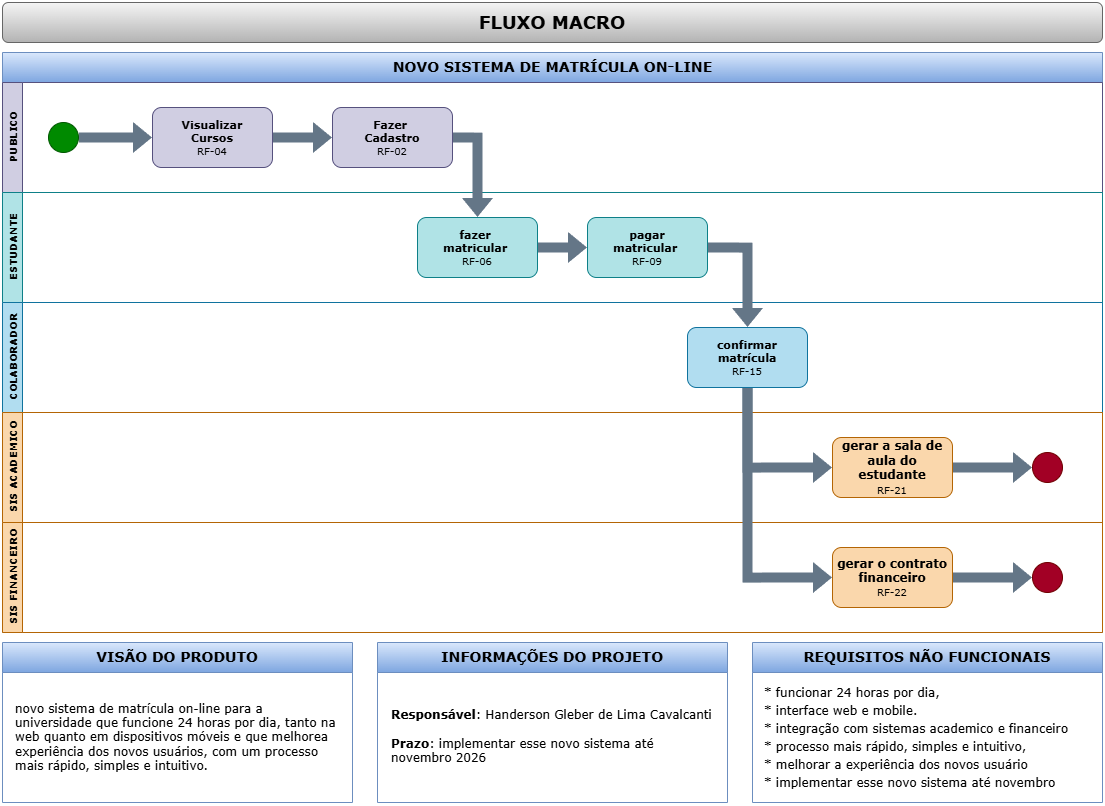

The diagram above was exported from draw.io. Its source (the exported page's mxGraphModel, read from the mxfile embedded in the PNG):
<mxGraphModel dx="2197" dy="1294" grid="1" gridSize="10" guides="1" tooltips="1" connect="1" arrows="1" fold="1" page="1" pageScale="1" pageWidth="1169" pageHeight="827" math="0" shadow="0">
  <root>
    <mxCell id="0" />
    <mxCell id="1" parent="0" />
    <mxCell id="eLlDdADkgpor2Fohqt2o-1" value="NOVO SISTEMA DE MATRÍCULA ON-LINE" style="swimlane;childLayout=stackLayout;resizeParent=1;resizeParentMax=0;horizontal=1;startSize=30;horizontalStack=0;html=1;fontFamily=Verdana;fontSize=14;labelBackgroundColor=none;fillColor=#dae8fc;strokeColor=#6c8ebf;fontStyle=1;gradientColor=#7ea6e0;" parent="1" vertex="1">
      <mxGeometry x="30" y="60" width="1100" height="580" as="geometry" />
    </mxCell>
    <mxCell id="eLlDdADkgpor2Fohqt2o-2" value="PUBLICO" style="swimlane;startSize=20;horizontal=0;html=1;fontFamily=Verdana;fontSize=10;labelBackgroundColor=none;fillColor=#d0cee2;strokeColor=#56517e;fontStyle=1" parent="eLlDdADkgpor2Fohqt2o-1" vertex="1">
      <mxGeometry y="30" width="1100" height="110" as="geometry" />
    </mxCell>
    <mxCell id="s2I3VurHLZZj_ZKnZF30-3" style="edgeStyle=none;shape=flexArrow;rounded=0;orthogonalLoop=1;jettySize=auto;html=1;strokeColor=none;align=center;verticalAlign=middle;fontFamily=Verdana;fontSize=11;fontColor=default;labelBackgroundColor=default;endArrow=classic;fillColor=#647687;fontStyle=1" parent="eLlDdADkgpor2Fohqt2o-2" source="eLlDdADkgpor2Fohqt2o-5" target="eLlDdADkgpor2Fohqt2o-6" edge="1">
      <mxGeometry relative="1" as="geometry" />
    </mxCell>
    <mxCell id="eLlDdADkgpor2Fohqt2o-5" value="Visualizar&lt;div&gt;Cursos&lt;/div&gt;&lt;div&gt;&lt;span style=&quot;font-weight: normal;&quot;&gt;&lt;font style=&quot;font-size: 10px;&quot;&gt;RF-04&lt;/font&gt;&lt;/span&gt;&lt;/div&gt;" style="rounded=1;whiteSpace=wrap;html=1;fontFamily=Verdana;fontSize=11;labelBackgroundColor=none;fillColor=#d0cee2;strokeColor=#56517e;fontStyle=1" parent="eLlDdADkgpor2Fohqt2o-2" vertex="1">
      <mxGeometry x="150" y="25" width="120" height="60" as="geometry" />
    </mxCell>
    <mxCell id="eLlDdADkgpor2Fohqt2o-6" value="Fazer&amp;nbsp;&lt;div&gt;Cadastro&lt;/div&gt;&lt;div&gt;&lt;span style=&quot;font-size: 10px; font-weight: 400;&quot;&gt;RF-02&lt;/span&gt;&lt;/div&gt;" style="rounded=1;whiteSpace=wrap;html=1;fontFamily=Verdana;fontSize=11;labelBackgroundColor=none;fillColor=#d0cee2;strokeColor=#56517e;fontStyle=1" parent="eLlDdADkgpor2Fohqt2o-2" vertex="1">
      <mxGeometry x="330" y="25" width="120" height="60" as="geometry" />
    </mxCell>
    <mxCell id="s2I3VurHLZZj_ZKnZF30-14" style="edgeStyle=none;shape=flexArrow;rounded=0;orthogonalLoop=1;jettySize=auto;html=1;strokeColor=none;align=center;verticalAlign=middle;fontFamily=Verdana;fontSize=11;fontColor=default;labelBackgroundColor=default;endArrow=classic;fillColor=#647687;fontStyle=1" parent="eLlDdADkgpor2Fohqt2o-2" source="s2I3VurHLZZj_ZKnZF30-13" target="eLlDdADkgpor2Fohqt2o-5" edge="1">
      <mxGeometry relative="1" as="geometry" />
    </mxCell>
    <mxCell id="s2I3VurHLZZj_ZKnZF30-13" value="" style="ellipse;whiteSpace=wrap;html=1;aspect=fixed;fontFamily=Verdana;fontSize=11;labelBackgroundColor=default;fillColor=#008a00;strokeColor=#005700;fontColor=#ffffff;fontStyle=1" parent="eLlDdADkgpor2Fohqt2o-2" vertex="1">
      <mxGeometry x="46" y="40" width="30" height="30" as="geometry" />
    </mxCell>
    <mxCell id="eLlDdADkgpor2Fohqt2o-3" value="ESTUDANTE" style="swimlane;startSize=20;horizontal=0;html=1;fontFamily=Verdana;fontSize=10;labelBackgroundColor=none;fillColor=#b0e3e6;strokeColor=#0e8088;fontStyle=1" parent="eLlDdADkgpor2Fohqt2o-1" vertex="1">
      <mxGeometry y="140" width="1100" height="110" as="geometry" />
    </mxCell>
    <mxCell id="eLlDdADkgpor2Fohqt2o-7" value="fazer&amp;nbsp;&lt;div&gt;matricular&amp;nbsp;&lt;/div&gt;&lt;div&gt;&lt;span style=&quot;font-size: 10px; font-weight: 400;&quot;&gt;RF-06&lt;/span&gt;&lt;/div&gt;" style="rounded=1;whiteSpace=wrap;html=1;fontFamily=Verdana;fontSize=11;labelBackgroundColor=none;fillColor=#b0e3e6;strokeColor=#0e8088;fontStyle=1" parent="eLlDdADkgpor2Fohqt2o-3" vertex="1">
      <mxGeometry x="415" y="25" width="120" height="60" as="geometry" />
    </mxCell>
    <mxCell id="s2I3VurHLZZj_ZKnZF30-16" value="pagar&lt;br&gt;&lt;div&gt;matricular&amp;nbsp;&lt;/div&gt;&lt;div&gt;&lt;span style=&quot;font-size: 10px; font-weight: 400;&quot;&gt;RF-09&lt;/span&gt;&lt;/div&gt;" style="rounded=1;whiteSpace=wrap;html=1;fontFamily=Verdana;fontSize=11;labelBackgroundColor=none;fillColor=#b0e3e6;strokeColor=#0e8088;fontStyle=1" parent="eLlDdADkgpor2Fohqt2o-3" vertex="1">
      <mxGeometry x="585" y="25" width="120" height="60" as="geometry" />
    </mxCell>
    <mxCell id="s2I3VurHLZZj_ZKnZF30-5" style="edgeStyle=orthogonalEdgeStyle;shape=flexArrow;rounded=0;orthogonalLoop=1;jettySize=auto;html=1;strokeColor=none;align=center;verticalAlign=middle;fontFamily=Verdana;fontSize=11;fontColor=default;labelBackgroundColor=default;endArrow=classic;exitX=1;exitY=0.5;exitDx=0;exitDy=0;fillColor=#647687;fontStyle=1" parent="eLlDdADkgpor2Fohqt2o-3" source="eLlDdADkgpor2Fohqt2o-7" target="s2I3VurHLZZj_ZKnZF30-16" edge="1">
      <mxGeometry relative="1" as="geometry" />
    </mxCell>
    <mxCell id="eLlDdADkgpor2Fohqt2o-4" value="COLABORADOR" style="swimlane;startSize=20;horizontal=0;html=1;fontFamily=Verdana;fontSize=10;labelBackgroundColor=none;fillColor=#b1ddf0;strokeColor=#10739e;fontStyle=1" parent="eLlDdADkgpor2Fohqt2o-1" vertex="1">
      <mxGeometry y="250" width="1100" height="110" as="geometry" />
    </mxCell>
    <mxCell id="eLlDdADkgpor2Fohqt2o-8" value="confirmar&lt;div&gt;matrícula&lt;/div&gt;&lt;div&gt;&lt;span style=&quot;font-size: 10px; font-weight: 400;&quot;&gt;RF-15&lt;/span&gt;&lt;/div&gt;" style="rounded=1;whiteSpace=wrap;html=1;fontFamily=Verdana;fontSize=11;labelBackgroundColor=none;fillColor=#b1ddf0;strokeColor=#10739e;fontStyle=1" parent="eLlDdADkgpor2Fohqt2o-4" vertex="1">
      <mxGeometry x="685" y="25" width="120" height="60" as="geometry" />
    </mxCell>
    <mxCell id="eLlDdADkgpor2Fohqt2o-12" value="SIS ACADEMICO" style="swimlane;startSize=20;horizontal=0;html=1;fontFamily=Verdana;fontSize=10;labelBackgroundColor=none;fillColor=#fad7ac;strokeColor=#b46504;fontStyle=1" parent="eLlDdADkgpor2Fohqt2o-1" vertex="1">
      <mxGeometry y="360" width="1100" height="110" as="geometry" />
    </mxCell>
    <mxCell id="s2I3VurHLZZj_ZKnZF30-10" style="edgeStyle=orthogonalEdgeStyle;shape=flexArrow;rounded=0;orthogonalLoop=1;jettySize=auto;html=1;strokeColor=none;align=center;verticalAlign=middle;fontFamily=Verdana;fontSize=11;fontColor=default;labelBackgroundColor=default;endArrow=classic;fontStyle=1;fillColor=#647687;" parent="eLlDdADkgpor2Fohqt2o-12" source="eLlDdADkgpor2Fohqt2o-14" target="s2I3VurHLZZj_ZKnZF30-1" edge="1">
      <mxGeometry relative="1" as="geometry" />
    </mxCell>
    <mxCell id="eLlDdADkgpor2Fohqt2o-14" value="&lt;span style=&quot;font-size: 12px;&quot;&gt;gerar a sala de aula do estudante&lt;/span&gt;&lt;div&gt;&lt;span style=&quot;font-size: 10px; font-weight: 400;&quot;&gt;RF-21&lt;/span&gt;&lt;/div&gt;" style="rounded=1;whiteSpace=wrap;html=1;fontFamily=Verdana;fontSize=11;labelBackgroundColor=none;fillColor=#fad7ac;strokeColor=#b46504;fontStyle=1" parent="eLlDdADkgpor2Fohqt2o-12" vertex="1">
      <mxGeometry x="830" y="25" width="120" height="60" as="geometry" />
    </mxCell>
    <mxCell id="s2I3VurHLZZj_ZKnZF30-1" value="" style="ellipse;whiteSpace=wrap;html=1;aspect=fixed;fontFamily=Verdana;fontSize=11;labelBackgroundColor=default;fillColor=#a20025;strokeColor=#6F0000;fontColor=#ffffff;fontStyle=1" parent="eLlDdADkgpor2Fohqt2o-12" vertex="1">
      <mxGeometry x="1030" y="40" width="30" height="30" as="geometry" />
    </mxCell>
    <mxCell id="eLlDdADkgpor2Fohqt2o-13" value="SIS FINANCEIRO" style="swimlane;startSize=20;horizontal=0;html=1;fontFamily=Verdana;fontSize=10;labelBackgroundColor=none;fillColor=#fad7ac;strokeColor=#b46504;fontStyle=1" parent="eLlDdADkgpor2Fohqt2o-1" vertex="1">
      <mxGeometry y="470" width="1100" height="110" as="geometry" />
    </mxCell>
    <mxCell id="s2I3VurHLZZj_ZKnZF30-12" style="edgeStyle=orthogonalEdgeStyle;shape=flexArrow;rounded=0;orthogonalLoop=1;jettySize=auto;html=1;strokeColor=none;align=center;verticalAlign=middle;fontFamily=Verdana;fontSize=11;fontColor=default;labelBackgroundColor=default;endArrow=classic;fontStyle=1;fillColor=#647687;" parent="eLlDdADkgpor2Fohqt2o-13" source="eLlDdADkgpor2Fohqt2o-15" target="s2I3VurHLZZj_ZKnZF30-11" edge="1">
      <mxGeometry relative="1" as="geometry" />
    </mxCell>
    <mxCell id="eLlDdADkgpor2Fohqt2o-15" value="&lt;span style=&quot;font-size: 12px;&quot;&gt;gerar o contrato financeiro&lt;/span&gt;&lt;div&gt;&lt;span style=&quot;font-size: 10px; font-weight: 400;&quot;&gt;RF-22&lt;/span&gt;&lt;/div&gt;" style="rounded=1;whiteSpace=wrap;html=1;fontFamily=Verdana;fontSize=11;labelBackgroundColor=none;fillColor=#fad7ac;strokeColor=#b46504;fontStyle=1" parent="eLlDdADkgpor2Fohqt2o-13" vertex="1">
      <mxGeometry x="830" y="25" width="120" height="60" as="geometry" />
    </mxCell>
    <mxCell id="s2I3VurHLZZj_ZKnZF30-11" value="" style="ellipse;whiteSpace=wrap;html=1;aspect=fixed;fontFamily=Verdana;fontSize=11;labelBackgroundColor=default;fillColor=#a20025;strokeColor=#6F0000;fontColor=#ffffff;fontStyle=1" parent="eLlDdADkgpor2Fohqt2o-13" vertex="1">
      <mxGeometry x="1030" y="40" width="30" height="30" as="geometry" />
    </mxCell>
    <mxCell id="s2I3VurHLZZj_ZKnZF30-4" style="shape=flexArrow;rounded=0;orthogonalLoop=1;jettySize=auto;html=1;strokeColor=none;align=center;verticalAlign=middle;fontFamily=Verdana;fontSize=11;fontColor=default;labelBackgroundColor=default;endArrow=classic;edgeStyle=orthogonalEdgeStyle;exitX=1;exitY=0.5;exitDx=0;exitDy=0;fillColor=#647687;fontStyle=1" parent="eLlDdADkgpor2Fohqt2o-1" source="eLlDdADkgpor2Fohqt2o-6" target="eLlDdADkgpor2Fohqt2o-7" edge="1">
      <mxGeometry relative="1" as="geometry" />
    </mxCell>
    <mxCell id="s2I3VurHLZZj_ZKnZF30-8" style="edgeStyle=orthogonalEdgeStyle;shape=flexArrow;rounded=0;orthogonalLoop=1;jettySize=auto;html=1;strokeColor=none;align=center;verticalAlign=middle;fontFamily=Verdana;fontSize=11;fontColor=default;labelBackgroundColor=default;endArrow=classic;entryX=0;entryY=0.5;entryDx=0;entryDy=0;fillColor=#647687;exitX=0.5;exitY=1;exitDx=0;exitDy=0;fontStyle=1" parent="eLlDdADkgpor2Fohqt2o-1" source="eLlDdADkgpor2Fohqt2o-8" target="eLlDdADkgpor2Fohqt2o-14" edge="1">
      <mxGeometry relative="1" as="geometry" />
    </mxCell>
    <mxCell id="s2I3VurHLZZj_ZKnZF30-9" style="edgeStyle=orthogonalEdgeStyle;shape=flexArrow;rounded=0;orthogonalLoop=1;jettySize=auto;html=1;strokeColor=none;align=center;verticalAlign=middle;fontFamily=Verdana;fontSize=11;fontColor=default;labelBackgroundColor=default;endArrow=classic;entryX=0;entryY=0.5;entryDx=0;entryDy=0;fillColor=#647687;exitX=0.5;exitY=1;exitDx=0;exitDy=0;fontStyle=1" parent="eLlDdADkgpor2Fohqt2o-1" source="eLlDdADkgpor2Fohqt2o-8" target="eLlDdADkgpor2Fohqt2o-15" edge="1">
      <mxGeometry relative="1" as="geometry" />
    </mxCell>
    <mxCell id="vIdhYGsNtn0fFJdFTX1s-1" style="edgeStyle=orthogonalEdgeStyle;shape=flexArrow;rounded=0;orthogonalLoop=1;jettySize=auto;html=1;strokeColor=none;align=center;verticalAlign=middle;fontFamily=Verdana;fontSize=11;fontColor=default;labelBackgroundColor=default;endArrow=classic;exitX=1;exitY=0.5;exitDx=0;exitDy=0;fillColor=#647687;fontStyle=1" parent="eLlDdADkgpor2Fohqt2o-1" source="s2I3VurHLZZj_ZKnZF30-16" target="eLlDdADkgpor2Fohqt2o-8" edge="1">
      <mxGeometry relative="1" as="geometry">
        <mxPoint x="566" y="230" as="sourcePoint" />
        <mxPoint x="615" y="230" as="targetPoint" />
      </mxGeometry>
    </mxCell>
    <mxCell id="kxPqtWrJ4l-z5bmPs-jO-3" value="REQUISITOS NÃO FUNCIONAIS" style="swimlane;whiteSpace=wrap;html=1;fontFamily=Verdana;fontSize=14;labelBackgroundColor=none;fillColor=#dae8fc;gradientColor=#7ea6e0;strokeColor=#6c8ebf;startSize=30;" parent="1" vertex="1">
      <mxGeometry x="780" y="650" width="350" height="160" as="geometry" />
    </mxCell>
    <mxCell id="kxPqtWrJ4l-z5bmPs-jO-2" value="&lt;div style=&quot;line-height: 150%;&quot;&gt;&lt;span style=&quot;background-color: light-dark(#ffffff, var(--ge-dark-color, #121212)); color: light-dark(rgb(0, 0, 0), rgb(255, 255, 255));&quot;&gt;* funcionar 24 horas por dia,&amp;nbsp;&lt;/span&gt;&lt;/div&gt;&lt;div style=&quot;line-height: 150%;&quot;&gt;&lt;span style=&quot;background-color: light-dark(#ffffff, var(--ge-dark-color, #121212)); color: light-dark(rgb(0, 0, 0), rgb(255, 255, 255));&quot;&gt;* interface web e mobile.&lt;/span&gt;&lt;/div&gt;&lt;div style=&quot;line-height: 150%;&quot;&gt;* integração com sistemas academico e financeiro&lt;br&gt;&lt;span style=&quot;background-color: light-dark(#ffffff, var(--ge-dark-color, #121212)); color: light-dark(rgb(0, 0, 0), rgb(255, 255, 255));&quot;&gt;* processo mais rápido, simples e intuitivo,&lt;/span&gt;&lt;br&gt;&lt;span style=&quot;background-color: light-dark(#ffffff, var(--ge-dark-color, #121212)); color: light-dark(rgb(0, 0, 0), rgb(255, 255, 255));&quot;&gt;* melhorar a experiência dos novos usuário&lt;/span&gt;&lt;br&gt;&lt;span style=&quot;background-color: light-dark(#ffffff, var(--ge-dark-color, #121212)); color: light-dark(rgb(0, 0, 0), rgb(255, 255, 255));&quot;&gt;* implementar esse novo sistema até novembro&lt;/span&gt;&lt;/div&gt;" style="rounded=0;whiteSpace=wrap;html=1;fontFamily=Verdana;fontSize=12;fontColor=default;labelBackgroundColor=default;strokeColor=none;align=left;" parent="kxPqtWrJ4l-z5bmPs-jO-3" vertex="1">
      <mxGeometry x="10" y="40" width="317.5" height="110" as="geometry" />
    </mxCell>
    <mxCell id="kxPqtWrJ4l-z5bmPs-jO-13" value="INFORMAÇÕES DO PROJETO" style="swimlane;whiteSpace=wrap;html=1;fontFamily=Verdana;fontSize=14;labelBackgroundColor=none;fillColor=#dae8fc;gradientColor=#7ea6e0;strokeColor=#6c8ebf;startSize=30;" parent="1" vertex="1">
      <mxGeometry x="405" y="650" width="350" height="160" as="geometry" />
    </mxCell>
    <mxCell id="kxPqtWrJ4l-z5bmPs-jO-14" value="&lt;div&gt;&lt;font&gt;&lt;span&gt;&lt;b&gt;Responsável&lt;/b&gt;: Handerson Gleber de Lima Cavalcanti&lt;/span&gt;&lt;/font&gt;&lt;/div&gt;&lt;div&gt;&lt;font&gt;&lt;span&gt;&lt;br&gt;&lt;/span&gt;&lt;/font&gt;&lt;/div&gt;&lt;div&gt;&lt;font&gt;&lt;span&gt;&lt;b&gt;Prazo&lt;/b&gt;:&amp;nbsp;&lt;/span&gt;&lt;/font&gt;&lt;span style=&quot;background-color: light-dark(#ffffff, var(--ge-dark-color, #121212));&quot;&gt;&lt;font&gt;implementar esse novo sistema até novembro 2026&lt;/font&gt;&lt;/span&gt;&lt;/div&gt;" style="rounded=0;whiteSpace=wrap;html=1;fontFamily=Verdana;fontSize=12;fontColor=default;labelBackgroundColor=default;strokeColor=none;align=left;" parent="kxPqtWrJ4l-z5bmPs-jO-13" vertex="1">
      <mxGeometry x="12.5" y="40" width="327.5" height="107.5" as="geometry" />
    </mxCell>
    <mxCell id="kxPqtWrJ4l-z5bmPs-jO-15" value="VISÃO DO PRODUTO" style="swimlane;whiteSpace=wrap;html=1;fontFamily=Verdana;fontSize=14;labelBackgroundColor=none;fillColor=#dae8fc;gradientColor=#7ea6e0;strokeColor=#6c8ebf;startSize=30;" parent="1" vertex="1">
      <mxGeometry x="30" y="650" width="350" height="160" as="geometry" />
    </mxCell>
    <mxCell id="kxPqtWrJ4l-z5bmPs-jO-16" value="&lt;font&gt;&lt;span&gt;novo sistema de matrícula on-line para a universidade que funcione&amp;nbsp;&lt;/span&gt;&lt;/font&gt;&lt;span style=&quot;color: light-dark(rgb(0, 0, 0), rgb(255, 255, 255)); background-color: light-dark(#ffffff, var(--ge-dark-color, #121212));&quot;&gt;24 horas por dia, tanto na web quanto em dispositivos móveis e que melhore&lt;/span&gt;&lt;span style=&quot;color: light-dark(rgb(0, 0, 0), rgb(255, 255, 255)); background-color: light-dark(#ffffff, var(--ge-dark-color, #121212));&quot;&gt;a experiência dos novos usuários, com um processo mais rápido, simples e intuitivo.&amp;nbsp;&lt;/span&gt;" style="rounded=0;whiteSpace=wrap;html=1;fontFamily=Verdana;fontSize=12;fontColor=default;labelBackgroundColor=default;strokeColor=none;align=left;" parent="kxPqtWrJ4l-z5bmPs-jO-15" vertex="1">
      <mxGeometry x="11.25" y="40" width="327.5" height="110" as="geometry" />
    </mxCell>
    <mxCell id="kxPqtWrJ4l-z5bmPs-jO-17" value="FLUXO MACRO" style="rounded=1;whiteSpace=wrap;html=1;fontFamily=Verdana;fontSize=18;labelBackgroundColor=none;fillColor=#f5f5f5;gradientColor=#b3b3b3;strokeColor=#666666;fontStyle=1" parent="1" vertex="1">
      <mxGeometry x="30" y="10" width="1100" height="40" as="geometry" />
    </mxCell>
  </root>
</mxGraphModel>